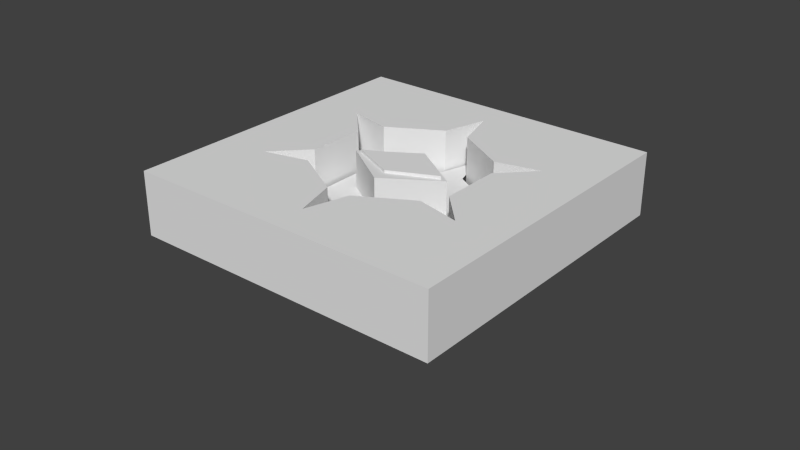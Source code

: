 # Source: runeDiamondNova.blend  (saved by Blender 2.68.0; exported with 4.5.12 LTS)
import bpy
from mathutils import Matrix  # noqa: F401  (used for matrix-valued properties, if any)

bpy.ops.wm.read_factory_settings(use_empty=True)
scene = bpy.context.scene
scene.name = 'Scene'

# ---- collections
col_collection_1 = bpy.data.collections.new('Collection 1'); scene.collection.children.link(col_collection_1)

# ---- world
world_world = bpy.data.worlds.new('World'); scene.world = world_world
world_world.color = (0.05088, 0.05088, 0.05088)
world_world.use_sun_shadow = False
world_world.sun_shadow_jitter_overblur = 0.0
world_world.cycles.sampling_method = 'MANUAL'
world_world.cycles.sample_map_resolution = 256

# ---- meshes
me_cube = bpy.data.meshes.new('Cube')
me_cube.from_pydata([(-1.201, -1.199, -1.001), (-0.8013, 0.8005, -1.002), (1.199, 1.201, -0.9991), (0.7988, -0.7995, -0.9978), (-1.199, -1.201, 0.9991), (-0.7988, 0.7995, 0.9978), (1.201, 1.199, 1.001), (0.8013, -0.8005, 1.002)], [], [(4, 5, 1, 0), (5, 6, 2, 1), (6, 7, 3, 2), (7, 4, 0, 3), (0, 1, 2, 3), (7, 6, 5, 4)])
me_cube.use_remesh_preserve_volume = False
me_cube.use_remesh_preserve_attributes = False
me_cube.use_mirror_vertex_groups = False
me_cube.update()
me_circle = bpy.data.meshes.new('Circle')
me_circle.from_pydata([(0.0, 1.0, 0.0), (-0.866, 0.5, 0.0), (-0.866, -0.5, 0.0), (8.742e-08, -1.0, 0.0), (0.866, -0.5, 0.0), (0.866, 0.5, 0.0), (0.0, 1.0, 0.0), (-0.866, 0.5, 0.0), (0.0, 1.0, 0.0), (-0.866, 0.5, 0.0), (0.0, 1.0, 0.0), (-0.866, 0.5, 0.0), (0.0, 1.0, 0.0), (-0.866, 0.5, 0.0), (-0.1018, 0.6531, 0.0), (-0.5148, 0.4147, 0.0), (0.1018, -0.6531, 0.0), (0.5148, -0.4147, 0.0), (-0.6165, 0.2384, 0.0), (-0.6165, -0.2384, 0.0), (0.6165, -0.2384, 0.0), (0.6165, 0.2384, 0.0), (-0.5148, -0.4147, 0.0), (-0.1018, -0.6531, 0.0), (0.1018, 0.6531, 0.0), (0.5148, 0.4147, 0.0)], [(0, 6), (7, 1), (6, 8), (9, 7), (8, 10), (11, 9), (10, 12), (13, 11)], [(20, 19, 18, 21), (16, 3, 23, 22, 2, 19, 20, 4, 17), (15, 18, 1, 13), (21, 25, 5), (12, 0, 24, 14), (18, 15, 14, 24, 25, 21)])
me_circle.use_remesh_preserve_volume = False
me_circle.use_remesh_preserve_attributes = False
me_circle.use_mirror_vertex_groups = False
me_circle.update()
me_plane = bpy.data.meshes.new('Plane')
me_plane.from_pydata([(1.0, -1.0, 0.0), (-1.0, -1.0, 0.0), (1.0, 1.0, 0.0), (-1.0, 1.0, 0.0), (0.4058, 0.3341, 0.4), (0.6827, 0.4014, 0.4), (0.486, 0.1952, 0.4), (0.486, -0.1808, 0.4), (-0.6827, 0.4014, 0.0), (-0.4058, 0.3341, 0.0), (-0.08023, 0.5221, 0.0), (7.153e-07, 0.7955, 0.0), (0.08023, 0.5221, 0.0), (0.4058, 0.3341, 0.0), (0.6827, 0.4014, 0.0), (0.486, 0.1952, 0.0), (0.486, -0.1808, 0.0), (0.6827, -0.387, 0.0), (0.08023, 0.5221, 0.4), (7.153e-07, 0.7955, 0.4), (-0.08023, 0.5221, 0.4), (-0.4058, 0.3341, 0.4), (-0.6827, 0.4014, 0.4), (-1.0, 1.0, 0.4), (1.0, 1.0, 0.4), (-1.0, -1.0, 0.4), (1.0, -1.0, 0.4), (0.4058, -0.3197, 0.0), (0.08023, -0.5077, 0.0), (-7.004e-07, -0.7812, 0.0), (-0.08023, -0.5077, 0.0), (-0.4058, -0.3197, 0.0), (-0.6827, -0.387, 0.0), (-0.486, -0.1808, 0.0), (-0.486, 0.1952, 0.0), (0.6827, -0.387, 0.4), (0.4058, -0.3197, 0.4), (0.08023, -0.5077, 0.4), (-7.004e-07, -0.7812, 0.4), (-0.08023, -0.5077, 0.4), (-0.4058, -0.3197, 0.4), (-0.6827, -0.387, 0.4), (-0.486, -0.1808, 0.4), (-0.486, 0.1952, 0.4), (-0.2905, 0.0002837, -0.01513), (0.0002381, 0.1344, -0.01392), (0.291, 0.0002849, -0.01445), (0.0002427, -0.1339, -0.01566), (-0.291, -0.0002849, 0.3942), (-0.0002427, 0.1339, 0.3954), (0.2905, -0.0002837, 0.3949), (-0.0002381, -0.1344, 0.3937)], [], [(26, 24, 23, 22, 21, 20, 19, 18, 4, 5, 6, 7, 35), (25, 26, 35, 36, 37, 38, 39, 40, 41, 42, 43, 22, 23), (0, 17, 16, 15, 14, 13, 12, 11, 10, 9, 8, 3, 2), (1, 3, 8, 34, 33, 32, 31, 30, 29, 28, 27, 17, 0), (2, 3, 23, 24), (30, 31, 40, 39), (16, 17, 35, 7), (11, 12, 18, 19), (0, 2, 24, 26), (31, 32, 41, 40), (17, 27, 36, 35), (12, 13, 4, 18), (3, 1, 25, 23), (32, 33, 42, 41), (27, 28, 37, 36), (13, 14, 5, 4), (8, 9, 21, 22), (33, 34, 43, 42), (28, 29, 38, 37), (14, 15, 6, 5), (9, 10, 20, 21), (34, 8, 22, 43), (1, 0, 26, 25), (29, 30, 39, 38), (15, 16, 7, 6), (10, 11, 19, 20), (48, 49, 45, 44), (49, 50, 46, 45), (50, 51, 47, 46), (51, 48, 44, 47), (44, 45, 46, 47), (51, 50, 49, 48)])
me_plane.use_remesh_preserve_volume = False
me_plane.use_remesh_preserve_attributes = False
me_plane.use_mirror_vertex_groups = False
me_plane.update()

# ---- objects
ob_cube = bpy.data.objects.new('Cube', me_cube)
ob_circle = bpy.data.objects.new('Circle', me_circle)
ob_plane = bpy.data.objects.new('Plane', me_plane)

# ---- transforms, parenting, visibility, modifiers, constraints
ob_cube.location = (0.0, 0.0, 0.198)
ob_cube.rotation_euler = (-0.006947, -0.002821, -0.7854)
ob_cube.scale = (0.1959, 0.1959, 0.178)
ob_cube.hide_viewport = True
ob_cube.lineart.crease_threshold = 0.0
ob_circle.location = (0.0, 0.0, 0.1423)
ob_circle.rotation_euler = (-1.863e-09, 3.226e-09, -4.189)
ob_circle.scale = (0.7497, 0.7497, 0.7497)
ob_circle.hide_viewport = True
ob_circle.lineart.crease_threshold = 0.0
ob_plane.location = (0.0, 0.0, 0.0)
ob_plane.lineart.crease_threshold = 0.0

# ---- collection membership
col_collection_1.objects.link(ob_cube)
col_collection_1.objects.link(ob_circle)
col_collection_1.objects.link(ob_plane)

# ---- scene / render settings (as saved in the file)
scene.frame_start = 1; scene.frame_end = 250; scene.frame_set(22)
scene.render.engine = 'BLENDER_EEVEE_NEXT'
scene.render.image_settings.color_mode = 'RGB'
scene.render.image_settings.compression = 90
scene.render.resolution_percentage = 50
scene.render.dither_intensity = 0.0
scene.cycles.use_denoising = False
scene.cycles.samples = 10
scene.cycles.sampling_pattern = 'TABULATED_SOBOL'
scene.cycles.light_sampling_threshold = 0.0
scene.cycles.use_adaptive_sampling = False
scene.cycles.use_light_tree = False
scene.cycles.blur_glossy = 0.0
scene.cycles.volume_bounces = 1
scene.cycles.pixel_filter_type = 'GAUSSIAN'
scene.cycles.sample_clamp_indirect = 0.0
scene.view_settings.view_transform = 'Standard'
bpy.context.view_layer.update()

# ---- added for rendering (the .blend has no active camera and no usable light): camera, sun
cam_auto = bpy.data.cameras.new('AutoCamera')
cam_auto.lens = 50.0
cam_auto.sensor_width = 36.0
cam_auto.clip_end = 1000.0
ob_auto_camera = bpy.data.objects.new('AutoCamera', cam_auto)
scene.collection.objects.link(ob_auto_camera)
ob_auto_camera.location = (3.64897, -4.37877, 2.91918)
ob_auto_camera.rotation_euler = (1.09748, -7.21219e-08, 0.694738)
scene.camera = ob_auto_camera
light_auto_sun = bpy.data.lights.new('AutoSun', 'SUN')
light_auto_sun.energy = 3.0
light_auto_sun.angle = 0.0523599
ob_auto_sun = bpy.data.objects.new('AutoSun', light_auto_sun)
scene.collection.objects.link(ob_auto_sun)
ob_auto_sun.rotation_euler = (0.872665, 0.174533, 0.523599)
bpy.context.view_layer.update()

